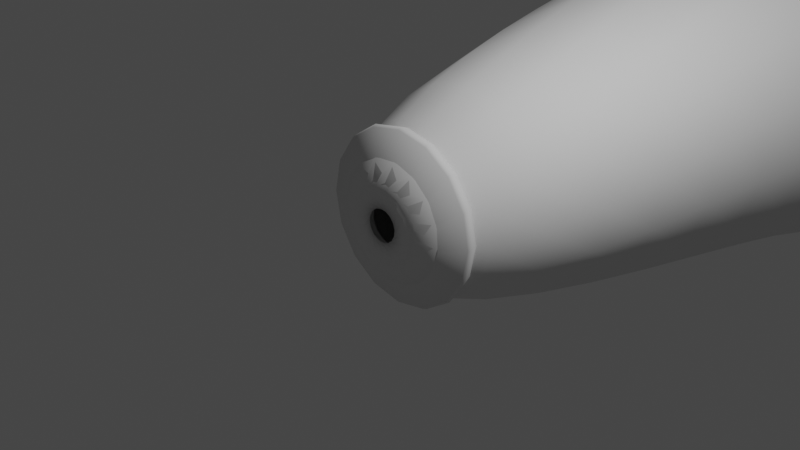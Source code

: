 # Source: vase2.blend  (saved by Blender 2.93.20; exported with 4.5.12 LTS)
import bpy
from mathutils import Matrix  # noqa: F401  (used for matrix-valued properties, if any)

bpy.ops.wm.read_factory_settings(use_empty=True)
scene = bpy.context.scene
scene.name = 'Scene'

# ---- collections
col_collection = bpy.data.collections.new('Collection'); scene.collection.children.link(col_collection)

# ---- world
world_world = bpy.data.worlds.new('World'); scene.world = world_world
world_world.use_nodes = True; world_world.node_tree.nodes.clear()
_N = world_world.node_tree.nodes; _L = world_world.node_tree.links
n0 = _N.new('ShaderNodeOutputWorld'); n0.name = 'World Output'; n0.location = (300, 300)
n1 = _N.new('ShaderNodeBackground'); n1.name = 'Background'; n1.location = (10, 300)
n1.inputs[0].default_value = (0.05088, 0.05088, 0.05088, 1.0)
_L.new(n1.outputs[0], n0.inputs[0])
n0.is_active_output = True
world_world.color = (0.05088, 0.05088, 0.05088)
world_world.use_sun_shadow = False
world_world.sun_shadow_jitter_overblur = 0.0

# ---- cameras
cam_camera = bpy.data.cameras.new('Camera')
cam_camera.clip_end = 100.0
cam_camera.ortho_scale = 7.314

# ---- lights
light_light = bpy.data.lights.new('Light', 'POINT')
light_light.transmission_factor = 0.0
light_light.energy = 1000.0
light_light.shadow_soft_size = 0.1
light_light.shadow_maximum_resolution = 0.006
light_light.use_absolute_resolution = True

# ---- curves / text
cu_beziercurve_001 = bpy.data.curves.new('BezierCurve.001', 'CURVE')
cu_beziercurve_001.dimensions = '3D'
_sp = cu_beziercurve_001.splines.new('BEZIER'); _sp.bezier_points.add(2)
_sp.bezier_points.foreach_set('co', [-1.0, 8.382e-09, -6.054e-09, 1.054, 6.157, 1.773, 0.5833, 11.65, 1.041])
_sp.bezier_points.foreach_set('handle_left', [-3.857, 1.509, -0.2762, 0.3018, 3.77, 1.521, 0.4077, 10.06, 0.7758])
_sp.bezier_points.foreach_set('handle_right', [1.857, -1.509, 0.2762, 1.805, 8.543, 2.025, 0.7589, 13.25, 1.307])
for _p, _l, _r in zip(_sp.bezier_points, ['ALIGNED', 'ALIGNED', 'ALIGNED'], ['ALIGNED', 'ALIGNED', 'ALIGNED']): _p.handle_left_type = _l; _p.handle_right_type = _r
_sp.order_u = 0
_sp.order_v = 0
cu_beziercurve_001.use_path = True
cu_beziercurve_001.fill_mode = 'FULL'

# ---- objects
ob_light = bpy.data.objects.new('Light', light_light)
ob_camera = bpy.data.objects.new('Camera', cam_camera)
ob_beziercurve = bpy.data.objects.new('BezierCurve', cu_beziercurve_001)

# ---- transforms, parenting, visibility, modifiers, constraints
ob_light.location = (4.076, 1.005, 5.904)
ob_light.rotation_euler = (0.6503, 0.05522, 1.866)
ob_light.lock_rotations_4d = False
ob_light.empty_display_type = 'ARROWS'
ob_light.color = (0.0, 0.0, 0.0, 0.0)
ob_light.lineart.crease_threshold = 0.0
ob_camera.location = (7.359, -6.926, 4.958)
ob_camera.rotation_euler = (1.109, 0.0, 0.8149)
ob_camera.lock_rotations_4d = False
ob_camera.empty_display_type = 'ARROWS'
ob_camera.color = (0.0, 0.0, 0.0, 0.0)
ob_camera.display_type = 'WIRE'
ob_camera.lineart.crease_threshold = 0.0
ob_beziercurve.location = (0.0, 0.0, 0.0)
_m = ob_beziercurve.modifiers.new('Screw', 'SCREW')
_m.axis = 'Y'
_m = ob_beziercurve.modifiers.new('Solidify', 'SOLIDIFY')
_m.thickness = 0.17
_m = ob_beziercurve.modifiers.new('Bevel', 'BEVEL')
_m.width = 0.22
_m.width_pct = 0.22
_m.edge_weight = ''
_m.vertex_weight = ''
_m.angle_limit = 0.7854
_m.offset_type = 'WIDTH'

# ---- collection membership
col_collection.objects.link(ob_light)
col_collection.objects.link(ob_camera)
col_collection.objects.link(ob_beziercurve)

# ---- scene / render settings (as saved in the file)
scene.camera = ob_camera
scene.frame_start = 1; scene.frame_end = 250; scene.frame_set(1)
scene.render.engine = 'BLENDER_EEVEE_NEXT'
scene.cycles.use_denoising = False
scene.cycles.samples = 128
scene.cycles.sampling_pattern = 'TABULATED_SOBOL'
scene.cycles.use_adaptive_sampling = False
scene.cycles.use_light_tree = False
scene.view_settings.view_transform = 'Filmic'
bpy.context.view_layer.update()
